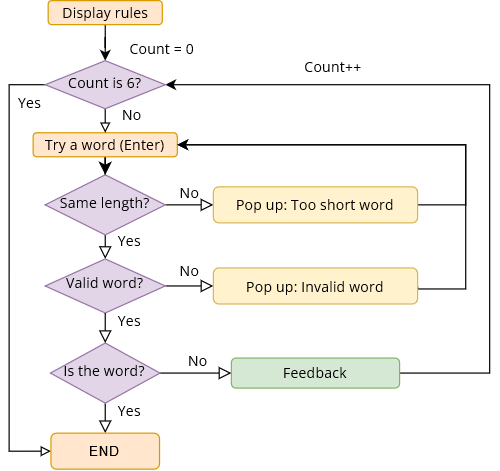

The diagram above was exported from draw.io. Its source (the exported page's mxGraphModel, read from the mxfile embedded in the PNG):
<mxGraphModel dx="989" dy="514" grid="1" gridSize="10" guides="1" tooltips="1" connect="1" arrows="1" fold="1" page="1" pageScale="1" pageWidth="827" pageHeight="1169" math="0" shadow="0">
  <root>
    <mxCell id="WIyWlLk6GJQsqaUBKTNV-0" />
    <mxCell id="WIyWlLk6GJQsqaUBKTNV-1" parent="WIyWlLk6GJQsqaUBKTNV-0" />
    <mxCell id="WIyWlLk6GJQsqaUBKTNV-2" value="" style="rounded=0;html=1;jettySize=auto;orthogonalLoop=1;fontSize=12;endArrow=classic;endFill=1;endSize=8;strokeWidth=1;shadow=0;labelBackgroundColor=none;edgeStyle=orthogonalEdgeStyle;comic=0;fontFamily=Open Sans;fontSource=https%3A%2F%2Ffonts.googleapis.com%2Fcss%3Ffamily%3DOpen%2BSans;fontStyle=0;verticalAlign=middle;" parent="WIyWlLk6GJQsqaUBKTNV-1" source="WIyWlLk6GJQsqaUBKTNV-3" target="WIyWlLk6GJQsqaUBKTNV-6" edge="1">
      <mxGeometry relative="1" as="geometry" />
    </mxCell>
    <mxCell id="WIyWlLk6GJQsqaUBKTNV-3" value="&lt;font style=&quot;font-size: 12px;&quot;&gt;Try a word (Enter)&lt;br&gt;&lt;/font&gt;" style="rounded=1;whiteSpace=wrap;html=1;fontSize=12;glass=0;strokeWidth=1;shadow=0;comic=0;fontFamily=Open Sans;fontSource=https%3A%2F%2Ffonts.googleapis.com%2Fcss%3Ffamily%3DOpen%2BSans;fontStyle=0;verticalAlign=middle;fillColor=#ffe6cc;strokeColor=#d79b00;" parent="WIyWlLk6GJQsqaUBKTNV-1" vertex="1">
      <mxGeometry x="60.01" y="220" width="120" height="20" as="geometry" />
    </mxCell>
    <mxCell id="WIyWlLk6GJQsqaUBKTNV-4" value="Yes" style="rounded=0;html=1;jettySize=auto;orthogonalLoop=1;fontSize=12;endArrow=block;endFill=0;endSize=8;strokeWidth=1;shadow=0;labelBackgroundColor=none;edgeStyle=orthogonalEdgeStyle;entryX=0.5;entryY=0;entryDx=0;entryDy=0;comic=0;fontFamily=Open Sans;fontSource=https%3A%2F%2Ffonts.googleapis.com%2Fcss%3Ffamily%3DOpen%2BSans;fontStyle=0;verticalAlign=middle;exitX=0.5;exitY=1;exitDx=0;exitDy=0;" parent="WIyWlLk6GJQsqaUBKTNV-1" source="WIyWlLk6GJQsqaUBKTNV-6" target="WIyWlLk6GJQsqaUBKTNV-10" edge="1">
      <mxGeometry x="-0.504" y="20" relative="1" as="geometry">
        <mxPoint as="offset" />
        <Array as="points">
          <mxPoint x="120" y="310" />
          <mxPoint x="120" y="310" />
        </Array>
      </mxGeometry>
    </mxCell>
    <mxCell id="WIyWlLk6GJQsqaUBKTNV-5" value="No" style="edgeStyle=orthogonalEdgeStyle;rounded=0;html=1;jettySize=auto;orthogonalLoop=1;fontSize=12;endArrow=block;endFill=0;endSize=8;strokeWidth=1;shadow=0;labelBackgroundColor=none;comic=0;fontFamily=Open Sans;fontSource=https%3A%2F%2Ffonts.googleapis.com%2Fcss%3Ffamily%3DOpen%2BSans;fontStyle=0;verticalAlign=middle;" parent="WIyWlLk6GJQsqaUBKTNV-1" source="WIyWlLk6GJQsqaUBKTNV-6" target="WIyWlLk6GJQsqaUBKTNV-7" edge="1">
      <mxGeometry x="-0.0003" y="10" relative="1" as="geometry">
        <mxPoint as="offset" />
      </mxGeometry>
    </mxCell>
    <mxCell id="WIyWlLk6GJQsqaUBKTNV-6" value="&lt;font style=&quot;font-size: 12px;&quot;&gt;Same length?&lt;/font&gt;" style="rhombus;whiteSpace=wrap;html=1;shadow=0;fontFamily=Open Sans;fontSize=12;align=center;strokeWidth=1;spacing=6;spacingTop=-4;comic=0;fontSource=https%3A%2F%2Ffonts.googleapis.com%2Fcss%3Ffamily%3DOpen%2BSans;fontStyle=0;verticalAlign=middle;fillColor=#e1d5e7;strokeColor=#9673a6;" parent="WIyWlLk6GJQsqaUBKTNV-1" vertex="1">
      <mxGeometry x="70.01" y="255" width="100" height="50" as="geometry" />
    </mxCell>
    <mxCell id="gamooEyP67IUi1RMLAYi-0" style="edgeStyle=orthogonalEdgeStyle;rounded=0;orthogonalLoop=1;jettySize=auto;html=1;entryX=1;entryY=0.5;entryDx=0;entryDy=0;" edge="1" parent="WIyWlLk6GJQsqaUBKTNV-1" source="WIyWlLk6GJQsqaUBKTNV-7" target="WIyWlLk6GJQsqaUBKTNV-3">
      <mxGeometry relative="1" as="geometry">
        <mxPoint x="180" y="250" as="targetPoint" />
        <Array as="points">
          <mxPoint x="420" y="280" />
          <mxPoint x="420" y="230" />
        </Array>
      </mxGeometry>
    </mxCell>
    <mxCell id="WIyWlLk6GJQsqaUBKTNV-7" value="&lt;font style=&quot;font-size: 12px;&quot;&gt;Pop up: Too short word &lt;/font&gt;" style="rounded=1;whiteSpace=wrap;html=1;fontSize=12;glass=0;strokeWidth=1;shadow=0;comic=0;fontFamily=Open Sans;fontSource=https%3A%2F%2Ffonts.googleapis.com%2Fcss%3Ffamily%3DOpen%2BSans;fontStyle=0;verticalAlign=middle;fillColor=#fff2cc;strokeColor=#d6b656;" parent="WIyWlLk6GJQsqaUBKTNV-1" vertex="1">
      <mxGeometry x="210" y="265" width="170" height="30" as="geometry" />
    </mxCell>
    <mxCell id="WIyWlLk6GJQsqaUBKTNV-8" value="No" style="rounded=0;html=1;jettySize=auto;orthogonalLoop=1;fontSize=12;endArrow=block;endFill=0;endSize=8;strokeWidth=1;shadow=0;labelBackgroundColor=none;edgeStyle=orthogonalEdgeStyle;entryX=0;entryY=0.5;entryDx=0;entryDy=0;comic=0;fontFamily=Open Sans;fontSource=https%3A%2F%2Ffonts.googleapis.com%2Fcss%3Ffamily%3DOpen%2BSans;fontStyle=0;verticalAlign=middle;" parent="WIyWlLk6GJQsqaUBKTNV-1" source="WIyWlLk6GJQsqaUBKTNV-10" target="WIyWlLk6GJQsqaUBKTNV-12" edge="1">
      <mxGeometry y="13" relative="1" as="geometry">
        <mxPoint as="offset" />
      </mxGeometry>
    </mxCell>
    <mxCell id="WIyWlLk6GJQsqaUBKTNV-10" value="&lt;font style=&quot;font-size: 12px;&quot;&gt;Valid word?&lt;/font&gt;" style="rhombus;whiteSpace=wrap;html=1;shadow=0;fontFamily=Open Sans;fontSize=12;align=center;strokeWidth=1;spacing=6;spacingTop=-4;comic=0;fontSource=https%3A%2F%2Ffonts.googleapis.com%2Fcss%3Ffamily%3DOpen%2BSans;fontStyle=0;verticalAlign=middle;fillColor=#e1d5e7;strokeColor=#9673a6;" parent="WIyWlLk6GJQsqaUBKTNV-1" vertex="1">
      <mxGeometry x="70.01" y="325" width="100" height="45" as="geometry" />
    </mxCell>
    <mxCell id="ZYrXhItKlOcjYRm_MLzh-4" style="edgeStyle=orthogonalEdgeStyle;rounded=0;orthogonalLoop=1;jettySize=auto;html=1;exitX=1;exitY=0.5;exitDx=0;exitDy=0;comic=0;fontFamily=Open Sans;fontSource=https%3A%2F%2Ffonts.googleapis.com%2Fcss%3Ffamily%3DOpen%2BSans;fontSize=12;fontStyle=0;verticalAlign=middle;strokeWidth=1;entryX=1;entryY=0.5;entryDx=0;entryDy=0;" parent="WIyWlLk6GJQsqaUBKTNV-1" source="WIyWlLk6GJQsqaUBKTNV-12" edge="1" target="WIyWlLk6GJQsqaUBKTNV-3">
      <mxGeometry relative="1" as="geometry">
        <mxPoint x="190" y="250" as="targetPoint" />
        <Array as="points">
          <mxPoint x="380" y="350" />
          <mxPoint x="420" y="350" />
          <mxPoint x="420" y="230" />
        </Array>
      </mxGeometry>
    </mxCell>
    <mxCell id="WIyWlLk6GJQsqaUBKTNV-12" value="&lt;font style=&quot;font-size: 12px;&quot;&gt;Pop up: Invalid word&lt;/font&gt;" style="rounded=1;whiteSpace=wrap;html=1;fontSize=12;glass=0;strokeWidth=1;shadow=0;comic=0;fontFamily=Open Sans;fontSource=https%3A%2F%2Ffonts.googleapis.com%2Fcss%3Ffamily%3DOpen%2BSans;fontStyle=0;verticalAlign=middle;fillColor=#fff2cc;strokeColor=#d6b656;" parent="WIyWlLk6GJQsqaUBKTNV-1" vertex="1">
      <mxGeometry x="210" y="332.5" width="170" height="30" as="geometry" />
    </mxCell>
    <mxCell id="ZYrXhItKlOcjYRm_MLzh-10" value="Yes" style="rounded=0;html=1;jettySize=auto;orthogonalLoop=1;fontSize=12;endArrow=block;endFill=0;endSize=8;strokeWidth=1;shadow=0;labelBackgroundColor=none;edgeStyle=orthogonalEdgeStyle;entryX=0.5;entryY=0;entryDx=0;entryDy=0;exitX=0.5;exitY=1;exitDx=0;exitDy=0;startArrow=none;comic=0;fontFamily=Open Sans;fontSource=https%3A%2F%2Ffonts.googleapis.com%2Fcss%3Ffamily%3DOpen%2BSans;fontStyle=0;verticalAlign=middle;" parent="WIyWlLk6GJQsqaUBKTNV-1" source="ZYrXhItKlOcjYRm_MLzh-16" target="gamooEyP67IUi1RMLAYi-5" edge="1">
      <mxGeometry x="-0.504" y="20" relative="1" as="geometry">
        <mxPoint as="offset" />
        <mxPoint x="120" y="580" as="sourcePoint" />
        <mxPoint x="120.00999999999999" y="460" as="targetPoint" />
      </mxGeometry>
    </mxCell>
    <mxCell id="ZYrXhItKlOcjYRm_MLzh-13" style="edgeStyle=orthogonalEdgeStyle;rounded=0;orthogonalLoop=1;jettySize=auto;html=1;fontFamily=Open Sans;fontSize=12;exitX=1;exitY=0.5;exitDx=0;exitDy=0;entryX=1;entryY=0.5;entryDx=0;entryDy=0;comic=0;fontSource=https%3A%2F%2Ffonts.googleapis.com%2Fcss%3Ffamily%3DOpen%2BSans;fontStyle=0;verticalAlign=middle;strokeWidth=1;" parent="WIyWlLk6GJQsqaUBKTNV-1" source="ZYrXhItKlOcjYRm_MLzh-11" target="ZYrXhItKlOcjYRm_MLzh-22" edge="1">
      <mxGeometry relative="1" as="geometry">
        <mxPoint x="180" y="250" as="targetPoint" />
        <Array as="points">
          <mxPoint x="440" y="420" />
          <mxPoint x="440" y="180" />
        </Array>
      </mxGeometry>
    </mxCell>
    <mxCell id="ZYrXhItKlOcjYRm_MLzh-11" value="Feedback" style="rounded=1;whiteSpace=wrap;html=1;fontSize=12;glass=0;strokeWidth=1;shadow=0;comic=0;fontFamily=Open Sans;fontSource=https%3A%2F%2Ffonts.googleapis.com%2Fcss%3Ffamily%3DOpen%2BSans;fontStyle=0;verticalAlign=middle;fillColor=#d5e8d4;strokeColor=#82b366;" parent="WIyWlLk6GJQsqaUBKTNV-1" vertex="1">
      <mxGeometry x="225" y="407.5" width="140" height="25" as="geometry" />
    </mxCell>
    <mxCell id="ZYrXhItKlOcjYRm_MLzh-14" value="No" style="rounded=0;html=1;jettySize=auto;orthogonalLoop=1;fontSize=12;endArrow=block;endFill=0;endSize=8;strokeWidth=1;shadow=0;labelBackgroundColor=none;edgeStyle=orthogonalEdgeStyle;entryX=0;entryY=0.5;entryDx=0;entryDy=0;exitX=1;exitY=0.5;exitDx=0;exitDy=0;comic=0;fontFamily=Open Sans;fontSource=https%3A%2F%2Ffonts.googleapis.com%2Fcss%3Ffamily%3DOpen%2BSans;fontStyle=0;verticalAlign=middle;" parent="WIyWlLk6GJQsqaUBKTNV-1" source="ZYrXhItKlOcjYRm_MLzh-16" target="ZYrXhItKlOcjYRm_MLzh-11" edge="1">
      <mxGeometry x="0.0586" y="10" relative="1" as="geometry">
        <mxPoint as="offset" />
        <mxPoint x="180" y="560" as="sourcePoint" />
        <mxPoint x="220" y="470" as="targetPoint" />
        <Array as="points">
          <mxPoint x="180" y="420" />
          <mxPoint x="180" y="420" />
        </Array>
      </mxGeometry>
    </mxCell>
    <mxCell id="ZYrXhItKlOcjYRm_MLzh-16" value="&lt;font style=&quot;font-size: 12px;&quot;&gt;Is the word?&lt;/font&gt;" style="rhombus;whiteSpace=wrap;html=1;shadow=0;fontFamily=Open Sans;fontSize=12;align=center;strokeWidth=1;spacing=6;spacingTop=-4;comic=0;fontSource=https%3A%2F%2Ffonts.googleapis.com%2Fcss%3Ffamily%3DOpen%2BSans;fontStyle=0;verticalAlign=middle;fillColor=#e1d5e7;strokeColor=#9673a6;" parent="WIyWlLk6GJQsqaUBKTNV-1" vertex="1">
      <mxGeometry x="74.39999999999999" y="395" width="91.24" height="50" as="geometry" />
    </mxCell>
    <mxCell id="ZYrXhItKlOcjYRm_MLzh-21" value="" style="edgeStyle=orthogonalEdgeStyle;rounded=0;orthogonalLoop=1;jettySize=auto;html=1;fontFamily=Open Sans;fontSize=12;entryX=0.5;entryY=0;entryDx=0;entryDy=0;exitX=0.5;exitY=1;exitDx=0;exitDy=0;endArrow=block;endFill=0;comic=0;fontSource=https%3A%2F%2Ffonts.googleapis.com%2Fcss%3Ffamily%3DOpen%2BSans;fontStyle=0;verticalAlign=middle;strokeWidth=1;" parent="WIyWlLk6GJQsqaUBKTNV-1" source="ZYrXhItKlOcjYRm_MLzh-22" target="WIyWlLk6GJQsqaUBKTNV-3" edge="1">
      <mxGeometry relative="1" as="geometry" />
    </mxCell>
    <mxCell id="ZYrXhItKlOcjYRm_MLzh-29" style="edgeStyle=orthogonalEdgeStyle;rounded=0;orthogonalLoop=1;jettySize=auto;html=1;entryX=0.5;entryY=0;entryDx=0;entryDy=0;fontFamily=Open Sans;fontSize=12;endArrow=classic;endFill=1;comic=0;fontSource=https%3A%2F%2Ffonts.googleapis.com%2Fcss%3Ffamily%3DOpen%2BSans;fontStyle=0;verticalAlign=middle;strokeWidth=1;" parent="WIyWlLk6GJQsqaUBKTNV-1" source="ZYrXhItKlOcjYRm_MLzh-20" target="ZYrXhItKlOcjYRm_MLzh-22" edge="1">
      <mxGeometry relative="1" as="geometry">
        <Array as="points" />
      </mxGeometry>
    </mxCell>
    <mxCell id="ZYrXhItKlOcjYRm_MLzh-20" value="&lt;font data-font-src=&quot;https://fonts.googleapis.com/css?family=Open+Sans&quot; style=&quot;font-size: 12px;&quot;&gt;Display rules&lt;/font&gt;" style="rounded=1;whiteSpace=wrap;html=1;fontSize=12;glass=0;strokeWidth=1;shadow=0;comic=0;fontFamily=Open Sans;fontSource=https%3A%2F%2Ffonts.googleapis.com%2Fcss%3Ffamily%3DOpen%2BSans;fontStyle=0;verticalAlign=middle;fillColor=#ffe6cc;strokeColor=#d79b00;" parent="WIyWlLk6GJQsqaUBKTNV-1" vertex="1">
      <mxGeometry x="72.52" y="110" width="94.99" height="20" as="geometry" />
    </mxCell>
    <mxCell id="ZYrXhItKlOcjYRm_MLzh-25" style="edgeStyle=orthogonalEdgeStyle;rounded=0;orthogonalLoop=1;jettySize=auto;html=1;fontFamily=Open Sans;fontSize=12;entryX=0;entryY=0.5;entryDx=0;entryDy=0;endArrow=block;endFill=0;comic=0;fontSource=https%3A%2F%2Ffonts.googleapis.com%2Fcss%3Ffamily%3DOpen%2BSans;fontStyle=0;verticalAlign=middle;strokeWidth=1;" parent="WIyWlLk6GJQsqaUBKTNV-1" source="ZYrXhItKlOcjYRm_MLzh-22" target="gamooEyP67IUi1RMLAYi-5" edge="1">
      <mxGeometry relative="1" as="geometry">
        <mxPoint x="90.32999999999993" y="480" as="targetPoint" />
        <Array as="points">
          <mxPoint x="40" y="180" />
          <mxPoint x="40" y="485" />
        </Array>
      </mxGeometry>
    </mxCell>
    <mxCell id="ZYrXhItKlOcjYRm_MLzh-22" value="&lt;font style=&quot;font-size: 12px;&quot;&gt;Count is 6?&lt;/font&gt;" style="rhombus;whiteSpace=wrap;html=1;shadow=0;fontFamily=Open Sans;fontSize=12;align=center;strokeWidth=1;spacing=6;spacingTop=-4;comic=0;fontSource=https%3A%2F%2Ffonts.googleapis.com%2Fcss%3Ffamily%3DOpen%2BSans;fontStyle=0;verticalAlign=middle;fillColor=#e1d5e7;strokeColor=#9673a6;" parent="WIyWlLk6GJQsqaUBKTNV-1" vertex="1">
      <mxGeometry x="70.01" y="160" width="100" height="40" as="geometry" />
    </mxCell>
    <mxCell id="ZYrXhItKlOcjYRm_MLzh-23" value="Count = 0" style="text;html=1;strokeColor=none;fillColor=none;align=center;verticalAlign=middle;whiteSpace=wrap;rounded=0;fontSize=12;fontFamily=Open Sans;comic=0;fontSource=https%3A%2F%2Ffonts.googleapis.com%2Fcss%3Ffamily%3DOpen%2BSans;fontStyle=0;strokeWidth=1;" parent="WIyWlLk6GJQsqaUBKTNV-1" vertex="1">
      <mxGeometry x="125" y="140" width="85" height="20" as="geometry" />
    </mxCell>
    <mxCell id="ZYrXhItKlOcjYRm_MLzh-24" value="Count++" style="text;html=1;strokeColor=none;fillColor=none;align=center;verticalAlign=middle;whiteSpace=wrap;rounded=0;fontSize=12;fontFamily=Open Sans;comic=0;fontSource=https%3A%2F%2Ffonts.googleapis.com%2Fcss%3Ffamily%3DOpen%2BSans;fontStyle=0;strokeWidth=1;" parent="WIyWlLk6GJQsqaUBKTNV-1" vertex="1">
      <mxGeometry x="280" y="150" width="60" height="30" as="geometry" />
    </mxCell>
    <mxCell id="ZYrXhItKlOcjYRm_MLzh-26" value="No" style="text;html=1;strokeColor=none;fillColor=none;align=center;verticalAlign=middle;whiteSpace=wrap;rounded=0;fontSize=12;fontFamily=Open Sans;comic=0;fontSource=https%3A%2F%2Ffonts.googleapis.com%2Fcss%3Ffamily%3DOpen%2BSans;fontStyle=0;strokeWidth=1;" parent="WIyWlLk6GJQsqaUBKTNV-1" vertex="1">
      <mxGeometry x="130" y="200" width="25.01" height="10" as="geometry" />
    </mxCell>
    <mxCell id="ZYrXhItKlOcjYRm_MLzh-30" value="Yes" style="text;html=1;strokeColor=none;fillColor=none;align=center;verticalAlign=middle;whiteSpace=wrap;rounded=0;fontSize=12;fontFamily=Open Sans;comic=0;fontSource=https%3A%2F%2Ffonts.googleapis.com%2Fcss%3Ffamily%3DOpen%2BSans;fontStyle=0;strokeWidth=1;" parent="WIyWlLk6GJQsqaUBKTNV-1" vertex="1">
      <mxGeometry x="45.00000000000001" y="190" width="25.01" height="10" as="geometry" />
    </mxCell>
    <mxCell id="gamooEyP67IUi1RMLAYi-4" value="Yes" style="rounded=0;html=1;jettySize=auto;orthogonalLoop=1;fontSize=12;endArrow=block;endFill=0;endSize=8;strokeWidth=1;shadow=0;labelBackgroundColor=none;edgeStyle=orthogonalEdgeStyle;entryX=0.5;entryY=0;entryDx=0;entryDy=0;exitX=0.5;exitY=1;exitDx=0;exitDy=0;startArrow=none;comic=0;fontFamily=Open Sans;fontSource=https%3A%2F%2Ffonts.googleapis.com%2Fcss%3Ffamily%3DOpen%2BSans;fontStyle=0;verticalAlign=middle;" edge="1" parent="WIyWlLk6GJQsqaUBKTNV-1" source="WIyWlLk6GJQsqaUBKTNV-10" target="ZYrXhItKlOcjYRm_MLzh-16">
      <mxGeometry x="-0.504" y="20" relative="1" as="geometry">
        <mxPoint as="offset" />
        <mxPoint x="130.01999999999998" y="445" as="sourcePoint" />
        <mxPoint x="130.01999999999998" y="470" as="targetPoint" />
      </mxGeometry>
    </mxCell>
    <mxCell id="gamooEyP67IUi1RMLAYi-5" value="END" style="rounded=1;whiteSpace=wrap;html=1;fillColor=#ffe6cc;strokeColor=#d79b00;" vertex="1" parent="WIyWlLk6GJQsqaUBKTNV-1">
      <mxGeometry x="74.84" y="470" width="90.36" height="30" as="geometry" />
    </mxCell>
  </root>
</mxGraphModel>